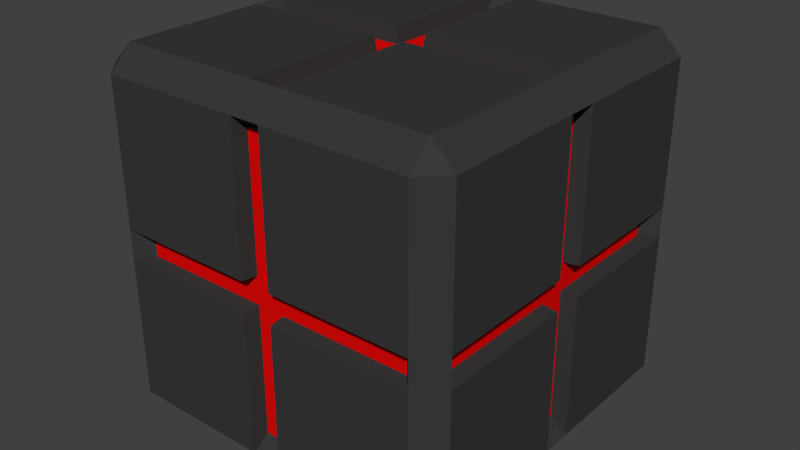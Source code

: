 # Source: healthBox.blend  (saved by Blender 2.75.0; exported with 4.5.12 LTS)
import bpy
from mathutils import Matrix  # noqa: F401  (used for matrix-valued properties, if any)

bpy.ops.wm.read_factory_settings(use_empty=True)
scene = bpy.context.scene
scene.name = 'Scene'

# ---- collections
col_collection_1 = bpy.data.collections.new('Collection 1'); scene.collection.children.link(col_collection_1)

# ---- materials (node trees are filled in below, after node groups)
mat_material_001 = bpy.data.materials.new('Material.001')
mat_material_001.alpha_threshold = 0.0
mat_material_001.use_transparent_shadow = False
mat_material_001.roughness = 0.5
mat_material_003 = bpy.data.materials.new('Material.003')
mat_material_003.alpha_threshold = 0.0
mat_material_003.use_transparent_shadow = False
mat_material_003.diffuse_color = (0.8, 0.002806, 0.002806, 1.0)
mat_material_003.roughness = 0.5
mat_material_002 = bpy.data.materials.new('Material.002')
mat_material_002.alpha_threshold = 0.0
mat_material_002.use_transparent_shadow = False
mat_material_002.diffuse_color = (0.04095, 0.04203, 0.04203, 1.0)
mat_material_002.roughness = 0.5

# ---- material node trees

# ---- world
world_world = bpy.data.worlds.new('World'); scene.world = world_world
world_world.color = (0.05088, 0.05088, 0.05088)
world_world.use_sun_shadow = False
world_world.sun_shadow_jitter_overblur = 0.0
world_world.cycles.sampling_method = 'MANUAL'
world_world.cycles.sample_map_resolution = 256

# ---- meshes
me_cube = bpy.data.meshes.new('Cube')
me_cube.from_pydata([(-1.0, -0.8756, -0.8756), (-0.8756, -0.8756, -1.0), (-0.8756, -1.0, -0.8756), (-1.0, -0.8756, 0.8756), (-0.8756, -1.0, 0.8756), (-0.8756, -0.8756, 1.0), (-1.0, 0.8756, -0.8756), (-0.8756, 1.0, -0.8756), (-0.8756, 0.8756, -1.0), (-1.0, 0.8756, 0.8756), (-0.8756, 0.8756, 1.0), (-0.8756, 1.0, 0.8756), (1.0, -0.8756, -0.8756), (0.8756, -1.0, -0.8756), (0.8756, -0.8756, -1.0), (1.0, -0.8756, 0.8756), (0.8756, -0.8756, 1.0), (0.8756, -1.0, 0.8756), (0.8756, 1.0, -0.8756), (1.0, 0.8756, -0.8756), (0.8756, 0.8756, -1.0), (0.8756, 1.0, 0.8756), (0.8756, 0.8756, 1.0), (1.0, 0.8756, 0.8756), (0.08353, -0.08353, 1.0), (0.08353, 0.08353, 1.0), (-0.08353, 0.08353, 1.0), (-0.08353, -0.08353, 1.0), (-0.08353, 0.08353, -1.0), (0.08353, 0.08353, -1.0), (0.08353, -0.08353, -1.0), (-0.08353, -0.08353, -1.0), (0.08353, -1.0, -0.08353), (0.08353, -1.0, 0.08353), (-0.08353, -1.0, 0.08353), (-0.08353, -1.0, -0.08353), (-0.08353, 1.0, 0.08353), (0.08353, 1.0, 0.08353), (0.08353, 1.0, -0.08353), (-0.08353, 1.0, -0.08353), (1.0, 0.08353, -0.08353), (1.0, 0.08353, 0.08353), (1.0, -0.08353, 0.08353), (1.0, -0.08353, -0.08353), (-1.0, -0.08353, 0.08353), (-1.0, 0.08353, 0.08353), (-1.0, 0.08353, -0.08353), (-1.0, -0.08353, -0.08353), (0.08353, 1.0, 0.8756), (-0.08353, 1.0, 0.8756), (-0.08353, 0.8756, 1.0), (0.08353, 0.8756, 1.0), (-0.08353, 1.0, -0.8756), (0.08353, 1.0, -0.8756), (0.08353, 0.8756, -1.0), (-0.08353, 0.8756, -1.0), (-0.08353, -1.0, 0.8756), (0.08353, -1.0, 0.8756), (0.08353, -0.8756, 1.0), (-0.08353, -0.8756, 1.0), (0.08353, -1.0, -0.8756), (-0.08353, -1.0, -0.8756), (-0.08353, -0.8756, -1.0), (0.08353, -0.8756, -1.0), (-1.0, 0.08353, 0.8756), (-1.0, -0.08353, 0.8756), (-0.8756, -0.08353, 1.0), (-0.8756, 0.08353, 1.0), (-1.0, -0.08353, -0.8756), (-1.0, 0.08353, -0.8756), (-0.8756, 0.08353, -1.0), (-0.8756, -0.08353, -1.0), (1.0, -0.08353, 0.8756), (1.0, 0.08353, 0.8756), (0.8756, 0.08353, 1.0), (0.8756, -0.08353, 1.0), (1.0, 0.08353, -0.8756), (1.0, -0.08353, -0.8756), (0.8756, -0.08353, -1.0), (0.8756, 0.08353, -1.0), (-1.0, -0.8756, 0.08353), (-1.0, -0.8756, -0.08353), (-0.8756, -1.0, -0.08353), (-0.8756, -1.0, 0.08353), (-1.0, 0.8756, -0.08353), (-1.0, 0.8756, 0.08353), (-0.8756, 1.0, 0.08353), (-0.8756, 1.0, -0.08353), (0.8756, 1.0, -0.08353), (0.8756, 1.0, 0.08353), (1.0, 0.8756, 0.08353), (1.0, 0.8756, -0.08353), (1.0, -0.8756, -0.08353), (1.0, -0.8756, 0.08353), (0.8756, -1.0, 0.08353), (0.8756, -1.0, -0.08353), (-0.07622, -0.07622, 0.9125), (0.07622, -0.07622, 0.9125), (0.07622, 0.07622, 0.9125), (-0.07622, 0.07622, 0.9125), (-0.07622, -0.07622, -0.9125), (-0.07622, 0.07622, -0.9125), (0.07622, 0.07622, -0.9125), (0.07622, -0.07622, -0.9125), (-0.07622, -0.9125, -0.07622), (0.07622, -0.9125, -0.07622), (0.07622, -0.9125, 0.07622), (-0.07622, -0.9125, 0.07622), (-0.07622, 0.9125, -0.07622), (-0.07622, 0.9125, 0.07622), (0.07622, 0.9125, 0.07622), (0.07622, 0.9125, -0.07622), (0.9125, -0.07622, -0.07622), (0.9125, 0.07622, -0.07622), (0.9125, 0.07622, 0.07622), (0.9125, -0.07622, 0.07622), (-0.9125, -0.07622, -0.07622), (-0.9125, -0.07622, 0.07622), (-0.9125, 0.07622, 0.07622), (-0.9125, 0.07622, -0.07622), (-0.9125, -0.7989, 0.07622), (-0.9125, -0.7989, -0.07622), (-0.7989, -0.9125, -0.07622), (-0.7989, -0.9125, 0.07622), (-0.9125, 0.07622, 0.7989), (-0.9125, -0.07622, 0.7989), (-0.7989, -0.07622, 0.9125), (-0.7989, 0.07622, 0.9125), (-0.9125, 0.7989, -0.07622), (-0.9125, 0.7989, 0.07622), (-0.7989, 0.9125, 0.07622), (-0.7989, 0.9125, -0.07622), (-0.9125, -0.07622, -0.7989), (-0.9125, 0.07622, -0.7989), (-0.7989, 0.07622, -0.9125), (-0.7989, -0.07622, -0.9125), (0.07622, 0.9125, 0.7989), (-0.07622, 0.9125, 0.7989), (-0.07622, 0.7989, 0.9125), (0.07622, 0.7989, 0.9125), (0.7989, 0.9125, -0.07622), (0.7989, 0.9125, 0.07622), (0.9125, 0.7989, 0.07622), (0.9125, 0.7989, -0.07622), (-0.07622, 0.9125, -0.7989), (0.07622, 0.9125, -0.7989), (0.07622, 0.7989, -0.9125), (-0.07622, 0.7989, -0.9125), (0.9125, -0.07622, 0.7989), (0.9125, 0.07622, 0.7989), (0.7989, 0.07622, 0.9125), (0.7989, -0.07622, 0.9125), (0.9125, -0.7989, -0.07622), (0.9125, -0.7989, 0.07622), (0.7989, -0.9125, 0.07622), (0.7989, -0.9125, -0.07622), (0.9125, 0.07622, -0.7989), (0.9125, -0.07622, -0.7989), (0.7989, -0.07622, -0.9125), (0.7989, 0.07622, -0.9125), (-0.07622, -0.9125, 0.7989), (0.07622, -0.9125, 0.7989), (0.07622, -0.7989, 0.9125), (-0.07622, -0.7989, 0.9125), (0.07622, -0.9125, -0.7989), (-0.07622, -0.9125, -0.7989), (-0.07622, -0.7989, -0.9125), (0.07622, -0.7989, -0.9125), (0.08353, -0.4796, -1.0), (-0.08353, -0.4796, -1.0), (-1.0, -0.4796, 0.08353), (-1.0, -0.4796, -0.08353), (0.08353, -0.4796, 1.0), (-0.08353, -0.4796, 1.0), (1.0, -0.4796, 0.08353), (1.0, -0.4796, -0.08353), (0.8756, -0.4796, 1.0), (-0.8756, -0.4796, 1.0), (-0.8756, -0.4796, -1.0), (0.8756, -0.4796, -1.0), (1.0, -0.4796, -0.8756), (1.0, -0.4796, 0.8756), (-1.0, -0.4796, 0.8756), (-1.0, -0.4796, -0.8756), (0.07622, -0.4376, -0.9125), (-0.07622, -0.4376, -0.9125), (-0.9125, -0.4376, 0.07622), (-0.9125, -0.4376, -0.07622), (0.07622, -0.4376, 0.9125), (-0.07622, -0.4376, 0.9125), (0.9125, -0.4376, 0.07622), (0.9125, -0.4376, -0.07622), (0.08353, 0.4796, -1.0), (-0.08353, 0.4796, -1.0), (-1.0, 0.4796, 0.08353), (-1.0, 0.4796, -0.08353), (0.08353, 0.4796, 1.0), (-0.08353, 0.4796, 1.0), (1.0, 0.4796, 0.08353), (1.0, 0.4796, -0.08353), (-0.8756, 0.4796, 1.0), (0.8756, 0.4796, 1.0), (-0.8756, 0.4796, -1.0), (0.8756, 0.4796, -1.0), (1.0, 0.4796, -0.8756), (1.0, 0.4796, 0.8756), (-1.0, 0.4796, 0.8756), (-1.0, 0.4796, -0.8756), (0.07622, 0.4376, -0.9125), (-0.07622, 0.4376, -0.9125), (-0.9125, 0.4376, 0.07622), (-0.9125, 0.4376, -0.07622), (0.07622, 0.4376, 0.9125), (-0.07622, 0.4376, 0.9125), (0.9125, 0.4376, 0.07622), (0.9125, 0.4376, -0.07622), (0.08353, -1.0, 0.4796), (-0.08353, -1.0, 0.4796), (-1.0, 0.08353, 0.4796), (-1.0, -0.08353, 0.4796), (0.08353, 1.0, 0.4796), (-0.08353, 1.0, 0.4796), (1.0, 0.08353, 0.4796), (1.0, -0.08353, 0.4796), (-0.8756, -1.0, 0.4796), (0.8756, -1.0, 0.4796), (-0.8756, 1.0, 0.4796), (0.8756, 1.0, 0.4796), (1.0, -0.8756, 0.4796), (1.0, 0.8756, 0.4796), (-1.0, -0.8756, 0.4796), (-1.0, 0.8756, 0.4796), (0.07622, -0.9125, 0.4376), (-0.07622, -0.9125, 0.4376), (-0.9125, 0.07622, 0.4376), (-0.9125, -0.07622, 0.4376), (0.07622, 0.9125, 0.4376), (-0.07622, 0.9125, 0.4376), (0.9125, 0.07622, 0.4376), (0.9125, -0.07622, 0.4376), (1.0, -0.4796, 0.4796), (-1.0, -0.4796, 0.4796), (1.0, 0.4796, 0.4796), (-1.0, 0.4796, 0.4796), (0.08353, -1.0, -0.4796), (-0.08353, -1.0, -0.4796), (-1.0, 0.08353, -0.4796), (-1.0, -0.08353, -0.4796), (0.08353, 1.0, -0.4796), (-0.08353, 1.0, -0.4796), (1.0, 0.08353, -0.4796), (1.0, -0.08353, -0.4796), (0.8756, -1.0, -0.4796), (-0.8756, -1.0, -0.4796), (-0.8756, 1.0, -0.4796), (0.8756, 1.0, -0.4796), (1.0, 0.8756, -0.4796), (1.0, -0.8756, -0.4796), (-1.0, -0.8756, -0.4796), (-1.0, 0.8756, -0.4796), (0.07622, -0.9125, -0.4376), (-0.07622, -0.9125, -0.4376), (-0.9125, 0.07622, -0.4376), (-0.9125, -0.07622, -0.4376), (0.07622, 0.9125, -0.4376), (-0.07622, 0.9125, -0.4376), (0.9125, 0.07622, -0.4376), (0.9125, -0.07622, -0.4376), (1.0, -0.4796, -0.4796), (-1.0, -0.4796, -0.4796), (-1.0, 0.4796, -0.4796), (1.0, 0.4796, -0.4796), (-0.4796, 0.08353, -1.0), (-0.4796, -0.08353, -1.0), (-0.4796, -1.0, 0.08353), (-0.4796, -1.0, -0.08353), (-0.4796, 0.08353, 1.0), (-0.4796, -0.08353, 1.0), (-0.4796, 1.0, 0.08353), (-0.4796, 1.0, -0.08353), (-0.4796, -0.8756, 1.0), (-0.4796, 0.8756, 1.0), (-0.4796, 0.8756, -1.0), (-0.4796, -0.8756, -1.0), (-0.4796, -1.0, -0.8756), (-0.4796, -1.0, 0.8756), (-0.4796, 1.0, 0.8756), (-0.4796, 1.0, -0.8756), (-0.4376, 0.07622, -0.9125), (-0.4376, -0.07622, -0.9125), (-0.4376, -0.9125, 0.07622), (-0.4376, -0.9125, -0.07622), (-0.4376, 0.07622, 0.9125), (-0.4376, -0.07622, 0.9125), (-0.4376, 0.9125, 0.07622), (-0.4376, 0.9125, -0.07622), (-0.4796, -0.4796, -1.0), (-0.4796, -0.4796, 1.0), (-0.4796, 0.4796, 1.0), (-0.4796, 0.4796, -1.0), (-0.4796, 1.0, 0.4796), (-0.4796, -1.0, 0.4796), (-0.4796, -1.0, -0.4796), (-0.4796, 1.0, -0.4796), (0.4796, -1.0, 0.08353), (0.4796, -1.0, -0.08353), (0.4796, 0.08353, -1.0), (0.4796, -0.08353, -1.0), (0.4796, 0.08353, 1.0), (0.4796, -0.08353, 1.0), (0.4796, 1.0, 0.08353), (0.4796, 1.0, -0.08353), (0.4796, -0.8756, 1.0), (0.4796, 0.8756, 1.0), (0.4796, 0.8756, -1.0), (0.4796, -0.8756, -1.0), (0.4796, -1.0, -0.8756), (0.4796, -1.0, 0.8756), (0.4796, 1.0, 0.8756), (0.4796, 1.0, -0.8756), (0.4376, -0.9125, 0.07622), (0.4376, -0.9125, -0.07622), (0.4376, 0.07622, -0.9125), (0.4376, -0.07622, -0.9125), (0.4376, 0.07622, 0.9125), (0.4376, -0.07622, 0.9125), (0.4376, 0.9125, 0.07622), (0.4376, 0.9125, -0.07622), (0.4796, -0.4796, 1.0), (0.4796, -0.4796, -1.0), (0.4796, 0.4796, -1.0), (0.4796, 0.4796, 1.0), (0.4796, 1.0, 0.4796), (0.4796, -1.0, 0.4796), (0.4796, 1.0, -0.4796), (0.4796, -1.0, -0.4796)], [], [(331, 313, 51, 196), (299, 282, 55, 193), (297, 277, 66, 177), (243, 231, 85, 194), (271, 250, 76, 204), (303, 249, 52, 287), (241, 219, 44, 170), (313, 22, 21, 318), (335, 244, 60, 316), (296, 273, 31, 169), (301, 224, 83, 274), (300, 221, 36, 278), (269, 247, 68, 183), (240, 228, 93, 174), (329, 307, 78, 179), (333, 216, 33, 304), (332, 227, 89, 310), (334, 255, 18, 319), (270, 259, 6, 207), (242, 222, 41, 198), (298, 281, 10, 200), (268, 257, 12, 180), (302, 253, 2, 284), (0, 1, 2), (3, 4, 5), (6, 7, 8), (9, 10, 11), (12, 13, 14), (15, 16, 17), (18, 19, 20), (21, 22, 23), (253, 82, 81, 258), (177, 66, 65, 182), (226, 86, 85, 231), (202, 70, 69, 207), (281, 50, 49, 286), (229, 90, 89, 227), (314, 54, 53, 319), (201, 74, 73, 205), (225, 94, 93, 228), (179, 78, 77, 180), (312, 58, 57, 317), (283, 62, 61, 284), (282, 8, 7, 287), (280, 5, 4, 285), (315, 14, 13, 316), (200, 10, 9, 206), (178, 1, 0, 183), (176, 16, 15, 181), (203, 20, 19, 204), (224, 4, 3, 230), (254, 7, 6, 259), (256, 19, 18, 255), (252, 13, 12, 257), (330, 314, 20, 203), (246, 69, 133, 262), (250, 40, 113, 266), (171, 81, 121, 187), (307, 30, 103, 323), (65, 64, 124, 125), (75, 74, 150, 151), (81, 82, 83, 80), (65, 66, 67, 64), (85, 86, 87, 84), (69, 70, 71, 68), (49, 50, 51, 48), (89, 90, 91, 88), (53, 54, 55, 52), (73, 74, 75, 72), (93, 94, 95, 92), (77, 78, 79, 76), (57, 58, 59, 56), (61, 62, 63, 60), (170, 44, 117, 186), (306, 79, 159, 322), (275, 35, 104, 291), (305, 95, 155, 321), (83, 82, 122, 123), (73, 72, 148, 149), (274, 83, 123, 290), (304, 33, 106, 320), (245, 61, 165, 261), (221, 49, 137, 237), (81, 80, 120, 121), (55, 54, 146, 147), (244, 32, 105, 260), (220, 37, 110, 236), (169, 31, 100, 185), (197, 26, 99, 213), (53, 52, 144, 145), (168, 63, 167, 184), (196, 51, 139, 212), (273, 71, 135, 289), (195, 46, 119, 211), (91, 90, 142, 143), (272, 28, 101, 288), (194, 85, 129, 210), (328, 309, 24, 172), (97, 98, 99, 96), (101, 102, 103, 100), (105, 106, 107, 104), (109, 110, 111, 108), (113, 114, 115, 112), (117, 118, 119, 116), (288, 101, 100, 289), (184, 167, 166, 185), (260, 105, 104, 261), (290, 123, 122, 291), (186, 117, 116, 187), (262, 133, 132, 263), (232, 161, 160, 233), (188, 97, 96, 189), (292, 127, 126, 293), (234, 118, 117, 235), (294, 109, 108, 295), (264, 145, 144, 265), (208, 102, 101, 209), (210, 129, 128, 211), (212, 139, 138, 213), (236, 110, 109, 237), (320, 106, 105, 321), (322, 159, 158, 323), (266, 113, 112, 267), (190, 153, 152, 191), (324, 98, 97, 325), (238, 149, 148, 239), (214, 114, 113, 215), (326, 141, 140, 327), (93, 92, 152, 153), (67, 66, 126, 127), (251, 77, 157, 267), (247, 47, 116, 263), (174, 93, 153, 190), (216, 57, 161, 232), (95, 94, 154, 155), (85, 84, 128, 129), (175, 43, 112, 191), (217, 34, 107, 233), (308, 25, 98, 324), (172, 24, 97, 188), (77, 76, 156, 157), (87, 86, 130, 131), (309, 75, 151, 325), (173, 59, 163, 189), (222, 73, 149, 238), (276, 67, 127, 292), (79, 78, 158, 159), (69, 68, 132, 133), (223, 42, 115, 239), (277, 27, 96, 293), (198, 41, 114, 214), (218, 45, 118, 234), (57, 56, 160, 161), (71, 70, 134, 135), (199, 91, 143, 215), (219, 65, 125, 235), (310, 89, 141, 326), (278, 36, 109, 294), (59, 58, 162, 163), (49, 48, 136, 137), (311, 38, 111, 327), (279, 87, 131, 295), (248, 53, 145, 264), (61, 60, 164, 165), (51, 50, 138, 139), (249, 39, 108, 265), (192, 29, 102, 208), (63, 62, 166, 167), (89, 88, 140, 141), (193, 55, 147, 209), (27, 173, 189, 96), (58, 172, 188, 162), (92, 175, 191, 152), (42, 174, 190, 115), (115, 190, 191, 112), (162, 188, 189, 163), (120, 186, 187, 121), (103, 184, 185, 100), (312, 328, 172, 58), (30, 168, 184, 103), (62, 169, 185, 166), (80, 170, 186, 120), (47, 171, 187, 116), (75, 176, 181, 72), (71, 178, 183, 68), (14, 179, 180, 12), (5, 177, 182, 3), (251, 268, 180, 77), (315, 329, 179, 14), (223, 240, 174, 42), (258, 269, 183, 0), (283, 296, 169, 62), (230, 241, 170, 80), (280, 297, 177, 5), (28, 193, 209, 101), (54, 192, 208, 146), (40, 199, 215, 113), (90, 198, 214, 142), (142, 214, 215, 143), (98, 212, 213, 99), (118, 210, 211, 119), (146, 208, 209, 147), (45, 194, 210, 118), (84, 195, 211, 128), (25, 196, 212, 98), (50, 197, 213, 138), (306, 330, 203, 79), (79, 203, 204, 76), (67, 200, 206, 64), (22, 201, 205, 23), (8, 202, 207, 6), (276, 298, 200, 67), (229, 242, 198, 90), (246, 270, 207, 69), (256, 271, 204, 19), (218, 243, 194, 45), (272, 299, 193, 28), (308, 331, 196, 25), (64, 206, 243, 218), (23, 205, 242, 229), (3, 182, 241, 230), (72, 181, 240, 223), (44, 219, 235, 117), (64, 218, 234, 124), (72, 223, 239, 148), (41, 222, 238, 114), (56, 217, 233, 160), (33, 216, 232, 106), (114, 238, 239, 115), (136, 236, 237, 137), (124, 234, 235, 125), (106, 232, 233, 107), (48, 220, 236, 136), (36, 221, 237, 109), (83, 224, 230, 80), (17, 225, 228, 15), (23, 229, 227, 21), (11, 226, 231, 9), (205, 73, 222, 242), (318, 21, 227, 332), (317, 57, 216, 333), (181, 15, 228, 240), (286, 49, 221, 300), (285, 4, 224, 301), (182, 65, 219, 241), (206, 9, 231, 243), (91, 199, 271, 256), (46, 195, 270, 246), (81, 171, 269, 258), (43, 175, 268, 251), (52, 249, 265, 144), (38, 248, 264, 111), (68, 247, 263, 132), (43, 251, 267, 112), (156, 266, 267, 157), (111, 264, 265, 108), (119, 262, 263, 116), (164, 260, 261, 165), (60, 244, 260, 164), (35, 245, 261, 104), (76, 250, 266, 156), (46, 246, 262, 119), (95, 252, 257, 92), (91, 256, 255, 88), (87, 254, 259, 84), (2, 253, 258, 0), (275, 82, 253, 302), (175, 92, 257, 268), (195, 84, 259, 270), (311, 88, 255, 334), (171, 47, 247, 269), (305, 32, 244, 335), (279, 39, 249, 303), (199, 40, 250, 271), (87, 279, 303, 254), (35, 275, 302, 245), (56, 285, 301, 217), (11, 286, 300, 226), (70, 202, 299, 272), (26, 197, 298, 276), (59, 173, 297, 280), (1, 178, 296, 283), (39, 279, 295, 108), (86, 278, 294, 130), (66, 277, 293, 126), (26, 276, 292, 99), (130, 294, 295, 131), (99, 292, 293, 96), (107, 290, 291, 104), (134, 288, 289, 135), (70, 272, 288, 134), (31, 273, 289, 100), (34, 274, 290, 107), (82, 275, 291, 122), (59, 280, 285, 56), (55, 282, 287, 52), (1, 283, 284, 2), (10, 281, 286, 11), (245, 302, 284, 61), (197, 50, 281, 298), (226, 300, 278, 86), (217, 301, 274, 34), (178, 71, 273, 296), (254, 303, 287, 7), (173, 27, 277, 297), (202, 8, 282, 299), (95, 305, 335, 252), (38, 311, 334, 248), (17, 317, 333, 225), (48, 318, 332, 220), (74, 201, 331, 308), (29, 192, 330, 306), (63, 168, 329, 315), (16, 176, 328, 312), (88, 311, 327, 140), (37, 310, 326, 110), (24, 309, 325, 97), (74, 308, 324, 150), (110, 326, 327, 111), (150, 324, 325, 151), (102, 322, 323, 103), (154, 320, 321, 155), (176, 75, 309, 328), (94, 304, 320, 154), (32, 305, 321, 105), (29, 306, 322, 102), (78, 307, 323, 158), (192, 54, 314, 330), (63, 315, 316, 60), (16, 312, 317, 17), (20, 314, 319, 18), (248, 334, 319, 53), (220, 332, 310, 37), (225, 333, 304, 94), (168, 30, 307, 329), (252, 335, 316, 13), (51, 313, 318, 48), (201, 22, 313, 331)])
me_cube.polygons.foreach_set('material_index', [2, 2, 2, 2, 2, 2, 2, 2, 2, 2, 2, 2, 2, 2, 2, 2, 2, 2, 2, 2, 2, 2, 2, 2, 2, 2, 2, 2, 2, 2, 2, 2, 2, 2, 2, 2, 2, 2, 2, 2, 2, 2, 2, 2, 2, 2, 2, 2, 2, 2, 2, 2, 2, 2, 2, 2, 2, 2, 2, 2, 2, 2, 2, 2, 2, 2, 2, 2, 2, 2, 2, 2, 2, 2, 2, 2, 2, 2, 2, 2, 2, 2, 2, 2, 2, 2, 2, 2, 2, 2, 2, 2, 2, 2, 2, 2, 2, 2, 1, 1, 1, 1, 1, 1, 1, 1, 1, 1, 1, 1, 1, 1, 1, 1, 1, 1, 1, 1, 1, 1, 1, 1, 1, 1, 1, 1, 1, 1, 2, 2, 2, 2, 2, 2, 2, 2, 2, 2, 2, 2, 2, 2, 2, 2, 2, 2, 2, 2, 2, 2, 2, 2, 2, 2, 2, 2, 2, 2, 2, 2, 2, 2, 2, 2, 2, 2, 2, 2, 2, 2, 2, 2, 2, 2, 1, 1, 1, 1, 2, 2, 2, 2, 2, 2, 2, 2, 2, 2, 2, 2, 2, 2, 2, 2, 2, 2, 2, 2, 1, 1, 1, 1, 2, 2, 2, 2, 2, 2, 2, 2, 2, 2, 2, 2, 2, 2, 2, 2, 2, 2, 2, 2, 2, 2, 2, 2, 2, 2, 1, 1, 1, 1, 2, 2, 2, 2, 2, 2, 2, 2, 2, 2, 2, 2, 2, 2, 2, 2, 2, 2, 2, 2, 2, 2, 1, 1, 1, 1, 2, 2, 2, 2, 2, 2, 2, 2, 2, 2, 2, 2, 2, 2, 2, 2, 2, 2, 2, 2, 2, 2, 2, 2, 2, 2, 2, 2, 1, 1, 1, 1, 2, 2, 2, 2, 2, 2, 2, 2, 2, 2, 2, 2, 2, 2, 2, 2, 2, 2, 2, 2, 2, 2, 2, 2, 2, 2, 2, 2, 1, 1, 1, 1, 2, 2, 2, 2, 2, 2, 2, 2, 2, 2, 2, 2, 2, 2, 2, 2])
_uv = me_cube.uv_layers.new(name='UVMap')
_uv.uv.foreach_set('vector', [0.2548, 0.2641, 0.2501, 0.3349, 0.1773, 0.3249, 0.1882, 0.2609, 0.07207, 0.412, 0.07644, 0.3412, 0.1492, 0.3507, 0.1388, 0.4148, 0.07213, 0.07409, 0.07274, 0.141, 0.005977, 0.1495, 0.0004717, 0.0752, 0.591, 0.3991, 0.6618, 0.4038, 0.6518, 0.4766, 0.5879, 0.4657, 0.5897, 0.7259, 0.5227, 0.7267, 0.5143, 0.6598, 0.5884, 0.6543, 0.401, 0.2548, 0.4679, 0.2542, 0.4764, 0.3209, 0.4021, 0.3265, 0.4057, 0.3964, 0.4691, 0.3996, 0.4675, 0.4593, 0.4062, 0.46, 0.1363, 0.7059, 0.2033, 0.7059, 0.2033, 0.7357, 0.1363, 0.7357, 0.9262, 0.7259, 0.8592, 0.7267, 0.8508, 0.6598, 0.925, 0.6543, 0.06933, 0.5973, 0.07244, 0.534, 0.1315, 0.5359, 0.1329, 0.5966, 0.7373, 0.9085, 0.6665, 0.9042, 0.676, 0.8314, 0.7401, 0.8418, 0.4057, 0.06944, 0.4691, 0.07263, 0.4675, 0.1324, 0.4062, 0.1331, 0.401, 0.5817, 0.4679, 0.5811, 0.4764, 0.6479, 0.4021, 0.6534, 0.4007, 0.9085, 0.3299, 0.9042, 0.3394, 0.8314, 0.4035, 0.8418, 0.2547, 0.6009, 0.254, 0.534, 0.3208, 0.5256, 0.3263, 0.5997, 0.9226, 0.9113, 0.8593, 0.9082, 0.8611, 0.8491, 0.9219, 0.8477, 0.591, 0.07213, 0.6618, 0.07685, 0.6518, 0.1496, 0.5879, 0.1388, 0.5863, 0.2575, 0.6537, 0.2579, 0.6512, 0.3265, 0.5827, 0.324, 0.5863, 0.5844, 0.6537, 0.5848, 0.6512, 0.6534, 0.5827, 0.6509, 0.586, 0.9113, 0.5228, 0.9082, 0.5246, 0.8491, 0.5854, 0.8477, 0.06944, 0.2594, 0.06904, 0.3268, 0.0004699, 0.3243, 0.002967, 0.2557, 0.4044, 0.7232, 0.3369, 0.723, 0.3393, 0.6543, 0.408, 0.6567, 0.7409, 0.7232, 0.6735, 0.723, 0.6758, 0.6543, 0.7445, 0.6567, 0.79, 0.4102, 0.7642, 0.4251, 0.7642, 0.3953, 0.7642, 0.4567, 0.794, 0.4567, 0.7791, 0.4825, 0.2722, 0.8036, 0.2722, 0.7738, 0.2979, 0.7887, 0.7884, 0.5988, 0.8033, 0.573, 0.8181, 0.5988, 0.794, 0.5594, 0.7642, 0.5594, 0.7791, 0.5337, 0.3247, 0.7887, 0.2989, 0.8036, 0.2989, 0.7738, 0.794, 0.4834, 0.7791, 0.5092, 0.7642, 0.4834, 0.79, 0.4558, 0.7642, 0.4409, 0.79, 0.426, 0.7633, 0.4632, 0.7633, 0.5302, 0.7335, 0.5302, 0.7335, 0.4632, 0.2042, 0.7673, 0.2712, 0.7673, 0.2712, 0.7971, 0.2042, 0.7971, 0.7335, 0.4623, 0.7335, 0.3953, 0.7633, 0.3953, 0.7633, 0.4623, 0.1354, 0.7971, 0.06839, 0.7971, 0.06839, 0.7673, 0.1354, 0.7673, 0.1363, 0.7673, 0.2033, 0.7673, 0.2033, 0.7971, 0.1363, 0.7971, 0.6963, 0.2275, 0.6963, 0.1605, 0.726, 0.1605, 0.726, 0.2275, 0.7326, 0.5721, 0.6656, 0.5721, 0.6656, 0.5423, 0.7326, 0.5423, 0.06745, 0.705, 0.00047, 0.705, 0.0004699, 0.6752, 0.06745, 0.6752, 0.6656, 0.64, 0.6656, 0.573, 0.6953, 0.573, 0.6953, 0.64, 0.1363, 0.6752, 0.2033, 0.6752, 0.2033, 0.705, 0.1363, 0.705, 0.1354, 0.705, 0.06839, 0.705, 0.06839, 0.6752, 0.1354, 0.6752, 0.2042, 0.6752, 0.2712, 0.6752, 0.2712, 0.705, 0.2042, 0.705, 0.7326, 0.3261, 0.6656, 0.3261, 0.6656, 0.2963, 0.7326, 0.2963, 0.7326, 0.3572, 0.6656, 0.3572, 0.6656, 0.3274, 0.7326, 0.3274, 0.6656, 0.4195, 0.7326, 0.4195, 0.7326, 0.4493, 0.6656, 0.4493, 0.00047, 0.7059, 0.06745, 0.7059, 0.06745, 0.7357, 0.0004699, 0.7357, 0.1354, 0.7357, 0.06839, 0.7357, 0.06839, 0.7059, 0.1354, 0.7059, 0.7326, 0.3879, 0.6656, 0.3879, 0.6656, 0.3581, 0.7326, 0.3581, 0.6656, 0.3888, 0.7326, 0.3888, 0.7326, 0.4186, 0.6656, 0.4186, 0.6953, 0.1605, 0.6953, 0.2275, 0.6656, 0.2275, 0.6656, 0.1605, 0.6963, 0.64, 0.6963, 0.573, 0.726, 0.573, 0.726, 0.64, 0.727, 0.64, 0.727, 0.573, 0.7567, 0.573, 0.7567, 0.64, 0.6963, 0.1289, 0.6963, 0.06187, 0.726, 0.06187, 0.726, 0.1289, 0.2574, 0.4156, 0.2576, 0.3482, 0.3263, 0.3506, 0.3239, 0.4192, 0.523, 0.5812, 0.5143, 0.6452, 0.5048, 0.6261, 0.5076, 0.573, 0.5227, 0.7267, 0.5265, 0.7884, 0.5129, 0.8019, 0.5071, 0.735, 0.4042, 0.5151, 0.3402, 0.5042, 0.3599, 0.4954, 0.413, 0.5001, 0.254, 0.534, 0.1922, 0.5377, 0.1787, 0.5241, 0.2457, 0.5184, 0.4778, 0.3356, 0.5156, 0.3329, 0.5066, 0.3554, 0.4872, 0.3547, 0.3182, 0.1508, 0.3209, 0.1887, 0.2985, 0.1796, 0.2991, 0.1603, 0.7627, 0.2963, 0.7925, 0.2963, 0.7925, 0.3246, 0.7627, 0.3246, 0.2722, 0.7729, 0.2722, 0.7431, 0.3004, 0.7431, 0.3004, 0.7729, 0.7925, 0.1581, 0.7627, 0.1581, 0.7627, 0.1298, 0.7925, 0.1298, 0.7618, 0.2963, 0.7618, 0.3261, 0.7335, 0.3261, 0.7335, 0.2963, 0.7335, 0.1596, 0.7335, 0.1298, 0.7618, 0.1298, 0.7618, 0.1596, 0.794, 0.3557, 0.7642, 0.3557, 0.7642, 0.3274, 0.794, 0.3274, 0.7925, 0.3566, 0.7925, 0.3864, 0.7642, 0.3864, 0.7642, 0.3566, 0.791, 0.03117, 0.791, 0.06093, 0.7627, 0.06093, 0.7627, 0.03117, 0.7633, 0.5594, 0.7335, 0.5594, 0.7335, 0.5312, 0.7633, 0.5312, 0.7335, 0.03023, 0.7335, 0.0004699, 0.7618, 0.0004699, 0.7618, 0.03023, 0.7618, 0.03117, 0.7618, 0.06093, 0.7335, 0.06093, 0.7335, 0.03117, 0.7627, 0.03023, 0.7627, 0.0004699, 0.791, 0.0004699, 0.791, 0.03023, 0.4062, 0.46, 0.4675, 0.4593, 0.481, 0.473, 0.414, 0.476, 0.2543, 0.4789, 0.3182, 0.4877, 0.299, 0.4971, 0.246, 0.4942, 0.7415, 0.7867, 0.8023, 0.7854, 0.8155, 0.7987, 0.7495, 0.8026, 0.9234, 0.7926, 0.9875, 0.803, 0.9679, 0.812, 0.9147, 0.8078, 0.676, 0.8314, 0.6748, 0.7934, 0.6968, 0.8031, 0.6956, 0.8225, 0.5139, 0.972, 0.4761, 0.9746, 0.4852, 0.9522, 0.5046, 0.9529, 0.7401, 0.8418, 0.676, 0.8314, 0.6956, 0.8225, 0.7488, 0.8267, 0.9219, 0.8477, 0.8611, 0.8491, 0.848, 0.8358, 0.914, 0.8319, 0.8042, 0.7263, 0.813, 0.6624, 0.8224, 0.6816, 0.8195, 0.7346, 0.4691, 0.07263, 0.4778, 0.008692, 0.4872, 0.0278, 0.4845, 0.0809, 0.3402, 0.5042, 0.3393, 0.4662, 0.3613, 0.4761, 0.3599, 0.4954, 0.1492, 0.3507, 0.1872, 0.3495, 0.1775, 0.3715, 0.1581, 0.3703, 0.8592, 0.7267, 0.863, 0.7884, 0.8494, 0.8019, 0.8436, 0.735, 0.5241, 0.07274, 0.5282, 0.134, 0.5149, 0.147, 0.5086, 0.08108, 0.1329, 0.5966, 0.1315, 0.5359, 0.1449, 0.5227, 0.1487, 0.5887, 0.1331, 0.2589, 0.1324, 0.1976, 0.1461, 0.1841, 0.149, 0.2511, 0.5143, 0.3182, 0.4764, 0.3209, 0.4855, 0.2985, 0.5048, 0.2991, 0.188, 0.5981, 0.1776, 0.6622, 0.1686, 0.6426, 0.1728, 0.5894, 0.1882, 0.2609, 0.1773, 0.3249, 0.1685, 0.3052, 0.1731, 0.2521, 0.07244, 0.534, 0.008597, 0.5252, 0.02773, 0.5158, 0.08076, 0.5187, 0.5858, 0.5207, 0.5245, 0.5215, 0.511, 0.5078, 0.578, 0.5048, 0.651, 0.803, 0.6522, 0.841, 0.6301, 0.8314, 0.6314, 0.812, 0.0728, 0.479, 0.1346, 0.4752, 0.1481, 0.4888, 0.0811, 0.4946, 0.5879, 0.4657, 0.6518, 0.4766, 0.6321, 0.4854, 0.5791, 0.4807, 0.2575, 0.0788, 0.2543, 0.1421, 0.1946, 0.1406, 0.1938, 0.07927, 0.1809, 0.1541, 0.1799, 0.188, 0.1461, 0.1841, 0.147, 0.1502, 0.1481, 0.4888, 0.1819, 0.4902, 0.1787, 0.5241, 0.1449, 0.5227, 0.8494, 0.8019, 0.848, 0.8358, 0.8141, 0.8325, 0.8155, 0.7987, 0.481, 0.1461, 0.5149, 0.147, 0.511, 0.1809, 0.4771, 0.1799, 0.5129, 0.8019, 0.5114, 0.8358, 0.4775, 0.8325, 0.4789, 0.7987, 0.481, 0.473, 0.5149, 0.474, 0.511, 0.5078, 0.4771, 0.5068, 0.0811, 0.4946, 0.1481, 0.4888, 0.1449, 0.5227, 0.08076, 0.5187, 0.1728, 0.5894, 0.1686, 0.6426, 0.1492, 0.6414, 0.1487, 0.5887, 0.8436, 0.735, 0.8494, 0.8019, 0.8155, 0.7987, 0.8195, 0.7346, 0.7488, 0.8267, 0.6956, 0.8225, 0.6968, 0.8031, 0.7495, 0.8026, 0.414, 0.476, 0.481, 0.473, 0.4771, 0.5068, 0.413, 0.5001, 0.5076, 0.573, 0.5048, 0.6261, 0.4855, 0.6254, 0.4834, 0.5728, 0.844, 0.8998, 0.8411, 0.9529, 0.8217, 0.9522, 0.8198, 0.8995, 0.1779, 0.08708, 0.1809, 0.1541, 0.147, 0.1502, 0.1538, 0.08605, 0.0809, 0.1806, 0.0278, 0.1779, 0.02843, 0.1586, 0.08108, 0.1565, 0.5086, 0.408, 0.5149, 0.474, 0.481, 0.473, 0.4845, 0.4078, 0.414, 0.149, 0.481, 0.1461, 0.4771, 0.1799, 0.413, 0.1731, 0.5076, 0.246, 0.5048, 0.2991, 0.4855, 0.2985, 0.4834, 0.2459, 0.178, 0.4242, 0.1819, 0.4902, 0.1481, 0.4888, 0.1539, 0.4235, 0.5791, 0.4807, 0.6321, 0.4854, 0.6308, 0.5047, 0.578, 0.5048, 0.1731, 0.2521, 0.1685, 0.3052, 0.1491, 0.3038, 0.149, 0.2511, 0.5086, 0.08108, 0.5149, 0.147, 0.481, 0.1461, 0.4845, 0.0809, 0.914, 0.8319, 0.848, 0.8358, 0.8494, 0.8019, 0.9147, 0.8078, 0.246, 0.4942, 0.299, 0.4971, 0.2984, 0.5165, 0.2457, 0.5184, 0.5071, 0.735, 0.5129, 0.8019, 0.4789, 0.7987, 0.483, 0.7346, 0.4122, 0.8267, 0.359, 0.8225, 0.3603, 0.8031, 0.4129, 0.8026, 0.2459, 0.1817, 0.1799, 0.188, 0.1809, 0.1541, 0.246, 0.1576, 0.5074, 0.8998, 0.5046, 0.9529, 0.4852, 0.9522, 0.4833, 0.8995, 0.5774, 0.8319, 0.5114, 0.8358, 0.5129, 0.8019, 0.5782, 0.8078, 0.5791, 0.1538, 0.6321, 0.1584, 0.6308, 0.1778, 0.578, 0.1779, 0.3394, 0.8314, 0.3382, 0.7934, 0.3603, 0.8031, 0.359, 0.8225, 0.008692, 0.1874, 0.005977, 0.1495, 0.02843, 0.1586, 0.0278, 0.1779, 0.4676, 0.7263, 0.4764, 0.6624, 0.4858, 0.6816, 0.483, 0.7346, 0.4679, 0.5811, 0.4639, 0.5199, 0.4771, 0.5068, 0.4834, 0.5728, 0.4035, 0.8418, 0.3394, 0.8314, 0.359, 0.8225, 0.4122, 0.8267, 0.8593, 0.9082, 0.8505, 0.972, 0.8411, 0.9529, 0.844, 0.8998, 0.9875, 0.803, 0.9887, 0.841, 0.9667, 0.8314, 0.9679, 0.812, 0.6518, 0.4766, 0.6527, 0.5145, 0.6308, 0.5047, 0.6321, 0.4854, 0.405, 0.7867, 0.4658, 0.7854, 0.4789, 0.7987, 0.4129, 0.8026, 0.8042, 0.9078, 0.8005, 0.846, 0.8141, 0.8325, 0.8198, 0.8995, 0.2542, 0.1972, 0.193, 0.2013, 0.1799, 0.188, 0.2459, 0.1817, 0.1938, 0.07927, 0.1946, 0.1406, 0.1809, 0.1541, 0.1779, 0.08708, 0.4764, 0.6624, 0.5143, 0.6598, 0.5052, 0.6822, 0.4858, 0.6816, 0.3402, 0.1773, 0.3393, 0.1393, 0.3613, 0.1491, 0.3599, 0.1685, 0.2543, 0.1421, 0.3182, 0.1508, 0.2991, 0.1603, 0.246, 0.1576, 0.1388, 0.07725, 0.1496, 0.01331, 0.1584, 0.03297, 0.1538, 0.08605, 0.5228, 0.9082, 0.5139, 0.972, 0.5046, 0.9529, 0.5074, 0.8998, 0.07263, 0.1961, 0.008692, 0.1874, 0.0278, 0.1779, 0.0809, 0.1806, 0.3182, 0.4877, 0.3208, 0.5256, 0.2984, 0.5165, 0.299, 0.4971, 0.5143, 0.6452, 0.4764, 0.6479, 0.4855, 0.6254, 0.5048, 0.6261, 0.4677, 0.9078, 0.4639, 0.846, 0.4775, 0.8325, 0.4833, 0.8995, 0.07274, 0.141, 0.134, 0.1369, 0.147, 0.1502, 0.08108, 0.1565, 0.5854, 0.8477, 0.5246, 0.8491, 0.5114, 0.8358, 0.5774, 0.8319, 0.5241, 0.3997, 0.5282, 0.4609, 0.5149, 0.474, 0.5086, 0.408, 0.8505, 0.972, 0.8126, 0.9746, 0.8217, 0.9522, 0.8411, 0.9529, 0.008597, 0.5252, 0.005964, 0.4874, 0.02839, 0.4965, 0.02773, 0.5158, 0.5868, 0.7926, 0.651, 0.803, 0.6314, 0.812, 0.5782, 0.8078, 0.4691, 0.3996, 0.4778, 0.3356, 0.4872, 0.3547, 0.4845, 0.4078, 0.5879, 0.1388, 0.6518, 0.1496, 0.6321, 0.1584, 0.5791, 0.1538, 0.4062, 0.1331, 0.4675, 0.1324, 0.481, 0.1461, 0.414, 0.149, 0.1496, 0.01331, 0.1876, 0.01242, 0.1778, 0.03435, 0.1584, 0.03297, 0.4778, 0.008692, 0.5156, 0.005977, 0.5066, 0.02843, 0.4872, 0.0278, 0.5858, 0.1938, 0.5245, 0.1946, 0.511, 0.1809, 0.578, 0.1779, 0.4042, 0.1882, 0.3402, 0.1773, 0.3599, 0.1685, 0.413, 0.1731, 0.523, 0.2543, 0.5143, 0.3182, 0.5048, 0.2991, 0.5076, 0.246, 0.813, 0.6624, 0.8508, 0.6598, 0.8417, 0.6822, 0.8224, 0.6816, 0.1773, 0.3249, 0.1393, 0.3258, 0.1491, 0.3038, 0.1685, 0.3052, 0.4679, 0.2542, 0.4639, 0.193, 0.4771, 0.1799, 0.4834, 0.2459, 0.1939, 0.4163, 0.1952, 0.4771, 0.1819, 0.4902, 0.178, 0.4242, 0.1776, 0.6622, 0.1396, 0.6634, 0.1492, 0.6414, 0.1686, 0.6426, 0.6518, 0.1496, 0.6527, 0.1876, 0.6308, 0.1778, 0.6321, 0.1584, 0.1388, 0.4148, 0.1492, 0.3507, 0.1581, 0.3703, 0.1539, 0.4235, 0.134, 0.1369, 0.1388, 0.07725, 0.1538, 0.08605, 0.147, 0.1502, 0.1876, 0.01242, 0.1938, 0.07927, 0.1779, 0.08708, 0.1778, 0.03435, 0.3382, 0.7934, 0.405, 0.7867, 0.4129, 0.8026, 0.3603, 0.8031, 0.4639, 0.846, 0.4035, 0.8418, 0.4122, 0.8267, 0.4775, 0.8325, 0.4775, 0.8325, 0.4122, 0.8267, 0.4129, 0.8026, 0.4789, 0.7987, 0.1778, 0.03435, 0.1779, 0.08708, 0.1538, 0.08605, 0.1584, 0.03297, 0.3613, 0.4761, 0.414, 0.476, 0.413, 0.5001, 0.3599, 0.4954, 0.1787, 0.5241, 0.1728, 0.5894, 0.1487, 0.5887, 0.1449, 0.5227, 0.2579, 0.01139, 0.2575, 0.0788, 0.1938, 0.07927, 0.1876, 0.01242, 0.1922, 0.5377, 0.188, 0.5981, 0.1728, 0.5894, 0.1787, 0.5241, 0.1396, 0.6634, 0.1329, 0.5966, 0.1487, 0.5887, 0.1492, 0.6414, 0.3393, 0.4662, 0.4062, 0.46, 0.414, 0.476, 0.3613, 0.4761, 0.4639, 0.5199, 0.4042, 0.5151, 0.413, 0.5001, 0.4771, 0.5068, 0.7326, 0.48, 0.6656, 0.48, 0.6656, 0.4502, 0.7326, 0.4502, 0.2712, 0.7357, 0.2042, 0.7357, 0.2042, 0.7059, 0.2712, 0.7059, 0.6656, 0.03117, 0.7326, 0.03117, 0.7326, 0.06093, 0.6656, 0.06093, 0.727, 0.06187, 0.794, 0.06187, 0.794, 0.09163, 0.727, 0.09163, 0.4676, 0.7263, 0.4044, 0.7232, 0.408, 0.6567, 0.4764, 0.6624, 0.2503, 0.6717, 0.2547, 0.6009, 0.3263, 0.5997, 0.3249, 0.6743, 0.4677, 0.9078, 0.4007, 0.9085, 0.4035, 0.8418, 0.4639, 0.846, 0.3302, 0.577, 0.401, 0.5817, 0.4021, 0.6534, 0.3274, 0.6518, 0.06914, 0.6647, 0.06933, 0.5973, 0.1329, 0.5966, 0.1396, 0.6634, 0.3383, 0.396, 0.4057, 0.3964, 0.4062, 0.46, 0.3393, 0.4662, 0.07685, 0.003297, 0.07213, 0.07409, 0.0004717, 0.0752, 0.002067, 0.0004699, 0.1346, 0.4752, 0.1388, 0.4148, 0.1539, 0.4235, 0.1481, 0.4888, 0.1872, 0.3495, 0.1939, 0.4163, 0.178, 0.4242, 0.1775, 0.3715, 0.5265, 0.7884, 0.5868, 0.7926, 0.5782, 0.8078, 0.5129, 0.8019, 0.6522, 0.841, 0.5854, 0.8477, 0.5774, 0.8319, 0.6301, 0.8314, 0.6301, 0.8314, 0.5774, 0.8319, 0.5782, 0.8078, 0.6314, 0.812, 0.1799, 0.188, 0.1731, 0.2521, 0.149, 0.2511, 0.1461, 0.1841, 0.5149, 0.474, 0.5791, 0.4807, 0.578, 0.5048, 0.511, 0.5078, 0.1775, 0.3715, 0.178, 0.4242, 0.1539, 0.4235, 0.1581, 0.3703, 0.5282, 0.4609, 0.5879, 0.4657, 0.5791, 0.4807, 0.5149, 0.474, 0.6527, 0.5145, 0.5858, 0.5207, 0.578, 0.5048, 0.6308, 0.5047, 0.193, 0.2013, 0.1882, 0.2609, 0.1731, 0.2521, 0.1799, 0.188, 0.1393, 0.3258, 0.1331, 0.2589, 0.149, 0.2511, 0.1491, 0.3038, 0.2543, 0.4789, 0.2574, 0.4156, 0.3239, 0.4192, 0.3182, 0.4877, 0.727, 0.2591, 0.794, 0.2591, 0.794, 0.2889, 0.727, 0.2889, 0.0004699, 0.7673, 0.06745, 0.7673, 0.06745, 0.7971, 0.0004699, 0.7971, 0.1354, 0.7664, 0.06839, 0.7664, 0.06839, 0.7366, 0.1354, 0.7366, 0.06745, 0.7664, 0.0004699, 0.7664, 0.0004699, 0.7366, 0.06745, 0.7366, 0.07263, 0.1961, 0.06944, 0.2594, 0.002967, 0.2557, 0.008692, 0.1874, 0.6535, 0.9115, 0.586, 0.9113, 0.5854, 0.8477, 0.6522, 0.841, 0.523, 0.5812, 0.5863, 0.5844, 0.5827, 0.6509, 0.5143, 0.6452, 0.6605, 0.7303, 0.5897, 0.7259, 0.5884, 0.6543, 0.663, 0.6557, 0.5241, 0.3997, 0.591, 0.3991, 0.5879, 0.4657, 0.5282, 0.4609, 0.0728, 0.479, 0.07207, 0.412, 0.1388, 0.4148, 0.1346, 0.4752, 0.2542, 0.1972, 0.2548, 0.2641, 0.1882, 0.2609, 0.193, 0.2013, 0.5156, 0.3329, 0.5899, 0.3274, 0.591, 0.3991, 0.5241, 0.3997, 0.6511, 0.9801, 0.5824, 0.9778, 0.586, 0.9113, 0.6535, 0.9115, 0.3408, 0.3274, 0.4094, 0.3299, 0.4057, 0.3964, 0.3383, 0.396, 0.4761, 0.9746, 0.402, 0.9801, 0.4007, 0.9085, 0.4677, 0.9078, 0.4675, 0.4593, 0.4691, 0.3996, 0.4845, 0.4078, 0.481, 0.473, 0.5156, 0.3329, 0.5241, 0.3997, 0.5086, 0.408, 0.5066, 0.3554, 0.4761, 0.9746, 0.4677, 0.9078, 0.4833, 0.8995, 0.4852, 0.9522, 0.5246, 0.8491, 0.5228, 0.9082, 0.5074, 0.8998, 0.5114, 0.8358, 0.8126, 0.9746, 0.8042, 0.9078, 0.8198, 0.8995, 0.8217, 0.9522, 0.8611, 0.8491, 0.8593, 0.9082, 0.844, 0.8998, 0.848, 0.8358, 0.5114, 0.8358, 0.5074, 0.8998, 0.4833, 0.8995, 0.4775, 0.8325, 0.5066, 0.02843, 0.5086, 0.08108, 0.4845, 0.0809, 0.4872, 0.0278, 0.5066, 0.3554, 0.5086, 0.408, 0.4845, 0.4078, 0.4872, 0.3547, 0.848, 0.8358, 0.844, 0.8998, 0.8198, 0.8995, 0.8141, 0.8325, 0.5156, 0.005977, 0.5241, 0.07274, 0.5086, 0.08108, 0.5066, 0.02843, 0.4675, 0.1324, 0.4691, 0.07263, 0.4845, 0.0809, 0.481, 0.1461, 0.7874, 0.573, 0.7874, 0.64, 0.7577, 0.64, 0.7577, 0.573, 0.2722, 0.7422, 0.2722, 0.6752, 0.3019, 0.6752, 0.3019, 0.7422, 0.6963, 0.2954, 0.6963, 0.2284, 0.726, 0.2284, 0.726, 0.2954, 0.7577, 0.2582, 0.7577, 0.1912, 0.7875, 0.1912, 0.7875, 0.2582, 0.5824, 0.9778, 0.5139, 0.972, 0.5228, 0.9082, 0.586, 0.9113, 0.5899, 0.0004717, 0.6646, 0.002067, 0.6618, 0.07685, 0.591, 0.07213, 0.919, 0.9778, 0.8505, 0.972, 0.8593, 0.9082, 0.9226, 0.9113, 0.402, 0.9801, 0.3274, 0.9788, 0.3299, 0.9042, 0.4007, 0.9085, 0.4094, 0.002967, 0.4778, 0.008692, 0.4691, 0.07263, 0.4057, 0.06944, 0.7385, 0.9801, 0.6639, 0.9788, 0.6665, 0.9042, 0.7373, 0.9085, 0.4094, 0.3299, 0.4778, 0.3356, 0.4691, 0.3996, 0.4057, 0.3964, 0.5899, 0.3274, 0.6646, 0.329, 0.6618, 0.4038, 0.591, 0.3991, 0.651, 0.803, 0.5868, 0.7926, 0.5897, 0.7259, 0.6605, 0.7303, 0.5245, 0.5215, 0.5858, 0.5207, 0.5863, 0.5844, 0.523, 0.5812, 0.3402, 0.5042, 0.4042, 0.5151, 0.401, 0.5817, 0.3302, 0.577, 0.4658, 0.7854, 0.405, 0.7867, 0.4044, 0.7232, 0.4676, 0.7263, 0.4764, 0.3209, 0.4679, 0.2542, 0.4834, 0.2459, 0.4855, 0.2985, 0.5245, 0.1946, 0.523, 0.2543, 0.5076, 0.246, 0.511, 0.1809, 0.4764, 0.6479, 0.4679, 0.5811, 0.4834, 0.5728, 0.4855, 0.6254, 0.4658, 0.7854, 0.4676, 0.7263, 0.483, 0.7346, 0.4789, 0.7987, 0.5052, 0.6822, 0.5071, 0.735, 0.483, 0.7346, 0.4858, 0.6816, 0.511, 0.1809, 0.5076, 0.246, 0.4834, 0.2459, 0.4771, 0.1799, 0.511, 0.5078, 0.5076, 0.573, 0.4834, 0.5728, 0.4771, 0.5068, 0.8417, 0.6822, 0.8436, 0.735, 0.8195, 0.7346, 0.8224, 0.6816, 0.8508, 0.6598, 0.8592, 0.7267, 0.8436, 0.735, 0.8417, 0.6822, 0.8023, 0.7854, 0.8042, 0.7263, 0.8195, 0.7346, 0.8155, 0.7987, 0.5143, 0.6598, 0.5227, 0.7267, 0.5071, 0.735, 0.5052, 0.6822, 0.5245, 0.5215, 0.523, 0.5812, 0.5076, 0.573, 0.511, 0.5078, 0.6656, 0.1289, 0.6656, 0.06187, 0.6953, 0.06187, 0.6953, 0.1289, 0.727, 0.2582, 0.727, 0.1912, 0.7567, 0.1912, 0.7567, 0.2582, 0.7335, 0.3944, 0.7335, 0.3274, 0.7633, 0.3274, 0.7633, 0.3944, 0.6953, 0.2284, 0.6953, 0.2954, 0.6656, 0.2954, 0.6656, 0.2284, 0.7415, 0.7867, 0.6748, 0.7934, 0.6735, 0.723, 0.7409, 0.7232, 0.405, 0.7867, 0.3382, 0.7934, 0.3369, 0.723, 0.4044, 0.7232, 0.5858, 0.5207, 0.6527, 0.5145, 0.6537, 0.5848, 0.5863, 0.5844, 0.5858, 0.1938, 0.6527, 0.1876, 0.6537, 0.2579, 0.5863, 0.2575, 0.4042, 0.5151, 0.4639, 0.5199, 0.4679, 0.5811, 0.401, 0.5817, 0.9234, 0.7926, 0.863, 0.7884, 0.8592, 0.7267, 0.9262, 0.7259, 0.4042, 0.1882, 0.4639, 0.193, 0.4679, 0.2542, 0.401, 0.2548, 0.5868, 0.7926, 0.5265, 0.7884, 0.5227, 0.7267, 0.5897, 0.7259, 0.3402, 0.1773, 0.4042, 0.1882, 0.401, 0.2548, 0.3302, 0.2501, 0.8023, 0.7854, 0.7415, 0.7867, 0.7409, 0.7232, 0.8042, 0.7263, 0.8126, 0.9746, 0.7385, 0.9801, 0.7373, 0.9085, 0.8042, 0.9078, 0.3408, 0.0004699, 0.4094, 0.002967, 0.4057, 0.06944, 0.3383, 0.06904, 0.005964, 0.4874, 0.0004717, 0.4132, 0.07207, 0.412, 0.0728, 0.479, 0.1324, 0.1976, 0.1331, 0.2589, 0.06944, 0.2594, 0.07263, 0.1961, 0.1496, 0.01331, 0.1388, 0.07725, 0.07213, 0.07409, 0.07685, 0.003297, 0.0004699, 0.6624, 0.002846, 0.5937, 0.06933, 0.5973, 0.06914, 0.6647, 0.4639, 0.193, 0.4042, 0.1882, 0.413, 0.1731, 0.4771, 0.1799, 0.3393, 0.1393, 0.4062, 0.1331, 0.414, 0.149, 0.3613, 0.1491, 0.005977, 0.1495, 0.07274, 0.141, 0.08108, 0.1565, 0.02843, 0.1586, 0.1324, 0.1976, 0.07263, 0.1961, 0.0809, 0.1806, 0.1461, 0.1841, 0.3613, 0.1491, 0.414, 0.149, 0.413, 0.1731, 0.3599, 0.1685, 0.1461, 0.1841, 0.0809, 0.1806, 0.08108, 0.1565, 0.147, 0.1502, 0.8141, 0.8325, 0.7488, 0.8267, 0.7495, 0.8026, 0.8155, 0.7987, 0.02839, 0.4965, 0.0811, 0.4946, 0.08076, 0.5187, 0.02773, 0.5158, 0.005964, 0.4874, 0.0728, 0.479, 0.0811, 0.4946, 0.02839, 0.4965, 0.1315, 0.5359, 0.07244, 0.534, 0.08076, 0.5187, 0.1449, 0.5227, 0.8005, 0.846, 0.7401, 0.8418, 0.7488, 0.8267, 0.8141, 0.8325, 0.6748, 0.7934, 0.7415, 0.7867, 0.7495, 0.8026, 0.6968, 0.8031, 0.7326, 0.5414, 0.6656, 0.5414, 0.6656, 0.5116, 0.7326, 0.5116, 0.794, 0.1223, 0.727, 0.1223, 0.727, 0.09257, 0.794, 0.09257, 0.6656, 0.0004699, 0.7326, 0.0004699, 0.7326, 0.03023, 0.6656, 0.03023, 0.1363, 0.7366, 0.2033, 0.7366, 0.2033, 0.7664, 0.1363, 0.7664, 0.8042, 0.7263, 0.7409, 0.7232, 0.7445, 0.6567, 0.813, 0.6624, 0.1331, 0.2589, 0.1393, 0.3258, 0.06904, 0.3268, 0.06944, 0.2594, 0.3383, 0.06904, 0.4057, 0.06944, 0.4062, 0.1331, 0.3393, 0.1393, 0.8042, 0.9078, 0.7373, 0.9085, 0.7401, 0.8418, 0.8005, 0.846, 0.002846, 0.5937, 0.008597, 0.5252, 0.07244, 0.534, 0.06933, 0.5973, 0.3302, 0.2501, 0.401, 0.2548, 0.4021, 0.3265, 0.3274, 0.3249, 0.1388, 0.07725, 0.134, 0.1369, 0.07274, 0.141, 0.07213, 0.07409, 0.0004717, 0.4132, 0.00182, 0.3387, 0.07644, 0.3412, 0.07207, 0.412, 0.9875, 0.803, 0.9234, 0.7926, 0.9262, 0.7259, 0.997, 0.7303, 0.5245, 0.1946, 0.5858, 0.1938, 0.5863, 0.2575, 0.523, 0.2543, 0.9876, 0.9801, 0.919, 0.9778, 0.9226, 0.9113, 0.99, 0.9115, 0.5156, 0.005977, 0.5899, 0.0004717, 0.591, 0.07213, 0.5241, 0.07274, 0.3209, 0.1887, 0.3265, 0.263, 0.2548, 0.2641, 0.2542, 0.1972, 0.1952, 0.4771, 0.1939, 0.4163, 0.2574, 0.4156, 0.2543, 0.4789, 0.1776, 0.6622, 0.188, 0.5981, 0.2547, 0.6009, 0.2503, 0.6717, 0.3265, 0.01389, 0.324, 0.08246, 0.2575, 0.0788, 0.2579, 0.01139, 0.6527, 0.1876, 0.5858, 0.1938, 0.578, 0.1779, 0.6308, 0.1778, 0.5282, 0.134, 0.5879, 0.1388, 0.5791, 0.1538, 0.5149, 0.147, 0.1946, 0.1406, 0.2543, 0.1421, 0.246, 0.1576, 0.1809, 0.1541, 0.3209, 0.1887, 0.2542, 0.1972, 0.2459, 0.1817, 0.2985, 0.1796, 0.5149, 0.147, 0.5791, 0.1538, 0.578, 0.1779, 0.511, 0.1809, 0.2985, 0.1796, 0.2459, 0.1817, 0.246, 0.1576, 0.2991, 0.1603, 0.1819, 0.4902, 0.246, 0.4942, 0.2457, 0.5184, 0.1787, 0.5241, 0.9667, 0.8314, 0.914, 0.8319, 0.9147, 0.8078, 0.9679, 0.812, 0.324, 0.08246, 0.3182, 0.1508, 0.2543, 0.1421, 0.2575, 0.0788, 0.9887, 0.841, 0.9219, 0.8477, 0.914, 0.8319, 0.9667, 0.8314, 0.863, 0.7884, 0.9234, 0.7926, 0.9147, 0.8078, 0.8494, 0.8019, 0.1952, 0.4771, 0.2543, 0.4789, 0.246, 0.4942, 0.1819, 0.4902, 0.3208, 0.5256, 0.254, 0.534, 0.2457, 0.5184, 0.2984, 0.5165, 0.1939, 0.4163, 0.1872, 0.3495, 0.2576, 0.3482, 0.2574, 0.4156, 0.6656, 0.4809, 0.7326, 0.4809, 0.7326, 0.5107, 0.6656, 0.5107, 0.7326, 0.1596, 0.6656, 0.1596, 0.6656, 0.1298, 0.7326, 0.1298, 0.2712, 0.7664, 0.2042, 0.7664, 0.2042, 0.7366, 0.2712, 0.7366, 0.523, 0.2543, 0.5863, 0.2575, 0.5827, 0.324, 0.5143, 0.3182, 0.5241, 0.07274, 0.591, 0.07213, 0.5879, 0.1388, 0.5282, 0.134, 0.99, 0.9115, 0.9226, 0.9113, 0.9219, 0.8477, 0.9887, 0.841, 0.188, 0.5981, 0.1922, 0.5377, 0.254, 0.534, 0.2547, 0.6009, 0.997, 0.7303, 0.9262, 0.7259, 0.925, 0.6543, 0.9995, 0.6557, 0.727, 0.1605, 0.794, 0.1605, 0.794, 0.1903, 0.727, 0.1903, 0.3265, 0.263, 0.3249, 0.3377, 0.2501, 0.3349, 0.2548, 0.2641])
me_cube.materials.append(mat_material_001)
me_cube.materials.append(mat_material_003)
me_cube.materials.append(mat_material_002)
me_cube.use_remesh_preserve_volume = False
me_cube.use_remesh_preserve_attributes = False
me_cube.use_mirror_vertex_groups = False
me_cube.update()

# ---- objects
ob_cube = bpy.data.objects.new('Cube', me_cube)

# ---- transforms, parenting, visibility, modifiers, constraints
ob_cube.location = (0.0, 0.0, 0.0)
ob_cube.lineart.crease_threshold = 0.0

# ---- collection membership
col_collection_1.objects.link(ob_cube)

# ---- scene / render settings (as saved in the file)
scene.frame_start = 1; scene.frame_end = 250; scene.frame_set(1)
scene.render.engine = 'BLENDER_EEVEE_NEXT'
scene.render.resolution_percentage = 50
scene.render.dither_intensity = 0.0
scene.cycles.use_denoising = False
scene.cycles.samples = 10
scene.cycles.sampling_pattern = 'TABULATED_SOBOL'
scene.cycles.light_sampling_threshold = 0.0
scene.cycles.use_adaptive_sampling = False
scene.cycles.use_light_tree = False
scene.cycles.blur_glossy = 0.0
scene.cycles.pixel_filter_type = 'GAUSSIAN'
scene.cycles.sample_clamp_indirect = 0.0
scene.view_settings.view_transform = 'Standard'
bpy.context.view_layer.update()

# ---- added for rendering (the .blend has no active camera and no usable light): camera, sun
cam_auto = bpy.data.cameras.new('AutoCamera')
cam_auto.lens = 50.0
cam_auto.sensor_width = 36.0
cam_auto.clip_end = 1000.0
ob_auto_camera = bpy.data.objects.new('AutoCamera', cam_auto)
scene.collection.objects.link(ob_auto_camera)
ob_auto_camera.location = (3.20507, -3.84609, 2.56406)
ob_auto_camera.rotation_euler = (1.09748, -7.21219e-08, 0.694738)
scene.camera = ob_auto_camera
light_auto_sun = bpy.data.lights.new('AutoSun', 'SUN')
light_auto_sun.energy = 3.0
light_auto_sun.angle = 0.0523599
ob_auto_sun = bpy.data.objects.new('AutoSun', light_auto_sun)
scene.collection.objects.link(ob_auto_sun)
ob_auto_sun.rotation_euler = (0.872665, 0.174533, 0.523599)
bpy.context.view_layer.update()

